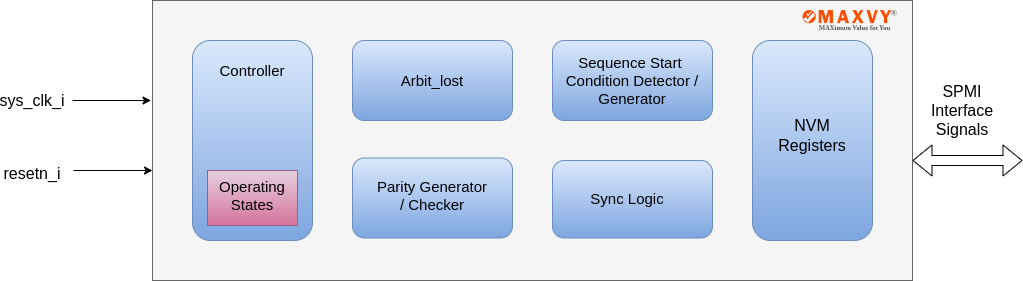

The diagram above was exported from draw.io. Its source (the exported page's mxGraphModel, read from the mxfile embedded in the PNG):
<mxGraphModel dx="1180" dy="680" grid="1" gridSize="10" guides="1" tooltips="1" connect="1" arrows="1" fold="1" page="1" pageScale="1" pageWidth="3300" pageHeight="4681" math="0" shadow="0">
  <root>
    <mxCell id="0" />
    <mxCell id="1" parent="0" />
    <mxCell id="0ZH20hPW-YtWK9Fr6dJf-14" value="" style="rounded=0;whiteSpace=wrap;html=1;fontSize=15;fillColor=#f5f5f5;strokeColor=#666666;fontColor=#333333;" parent="1" vertex="1">
      <mxGeometry x="280" y="560" width="760" height="280" as="geometry" />
    </mxCell>
    <mxCell id="0ZH20hPW-YtWK9Fr6dJf-2" value="" style="rounded=1;whiteSpace=wrap;html=1;fontSize=15;fillColor=#dae8fc;gradientColor=#7ea6e0;strokeColor=#6c8ebf;" parent="1" vertex="1">
      <mxGeometry x="480" y="600" width="160" height="80" as="geometry" />
    </mxCell>
    <mxCell id="0ZH20hPW-YtWK9Fr6dJf-3" value="Arbit_lost" style="text;html=1;align=center;verticalAlign=middle;whiteSpace=wrap;rounded=0;fontSize=15;" parent="1" vertex="1">
      <mxGeometry x="530" y="625" width="60" height="30" as="geometry" />
    </mxCell>
    <mxCell id="0ZH20hPW-YtWK9Fr6dJf-4" value="" style="rounded=1;whiteSpace=wrap;html=1;fontSize=15;fillColor=#dae8fc;gradientColor=#7ea6e0;strokeColor=#6c8ebf;" parent="1" vertex="1">
      <mxGeometry x="680" y="600" width="160" height="80" as="geometry" />
    </mxCell>
    <mxCell id="0ZH20hPW-YtWK9Fr6dJf-5" value="Sequence Start&amp;nbsp; Condition Detector / Generator" style="text;html=1;align=center;verticalAlign=middle;whiteSpace=wrap;rounded=0;fontSize=15;" parent="1" vertex="1">
      <mxGeometry x="690" y="625" width="140" height="30" as="geometry" />
    </mxCell>
    <mxCell id="0ZH20hPW-YtWK9Fr6dJf-6" value="" style="rounded=1;whiteSpace=wrap;html=1;fontSize=15;fillColor=#dae8fc;gradientColor=#7ea6e0;strokeColor=#6c8ebf;" parent="1" vertex="1">
      <mxGeometry x="480" y="717.5" width="160" height="80" as="geometry" />
    </mxCell>
    <mxCell id="0ZH20hPW-YtWK9Fr6dJf-7" value="Parity Generator / Checker" style="text;html=1;align=center;verticalAlign=middle;whiteSpace=wrap;rounded=0;fontSize=15;" parent="1" vertex="1">
      <mxGeometry x="500" y="740" width="120" height="30" as="geometry" />
    </mxCell>
    <mxCell id="0ZH20hPW-YtWK9Fr6dJf-8" value="" style="rounded=1;whiteSpace=wrap;html=1;fontSize=15;fillColor=#dae8fc;gradientColor=#7ea6e0;strokeColor=#6c8ebf;" parent="1" vertex="1">
      <mxGeometry x="680" y="720" width="160" height="77.5" as="geometry" />
    </mxCell>
    <mxCell id="0ZH20hPW-YtWK9Fr6dJf-9" value="Sync Logic" style="html=1;align=center;verticalAlign=middle;whiteSpace=wrap;rounded=0;fontSize=15;fillColor=none;gradientColor=none;strokeColor=none;" parent="1" vertex="1">
      <mxGeometry x="705" y="742.5" width="100" height="30" as="geometry" />
    </mxCell>
    <mxCell id="0ZH20hPW-YtWK9Fr6dJf-10" value="" style="rounded=1;whiteSpace=wrap;html=1;fontSize=15;fillColor=#dae8fc;gradientColor=#7ea6e0;strokeColor=#6c8ebf;" parent="1" vertex="1">
      <mxGeometry x="320" y="600" width="120" height="200" as="geometry" />
    </mxCell>
    <mxCell id="0ZH20hPW-YtWK9Fr6dJf-11" value="" style="rounded=0;whiteSpace=wrap;html=1;fontSize=15;fillColor=#e6d0de;gradientColor=#d5739d;strokeColor=#996185;" parent="1" vertex="1">
      <mxGeometry x="335" y="730" width="90" height="55" as="geometry" />
    </mxCell>
    <mxCell id="0ZH20hPW-YtWK9Fr6dJf-12" value="Operating States" style="text;html=1;align=center;verticalAlign=middle;whiteSpace=wrap;rounded=0;fontSize=15;" parent="1" vertex="1">
      <mxGeometry x="350" y="740" width="60" height="30" as="geometry" />
    </mxCell>
    <mxCell id="0ZH20hPW-YtWK9Fr6dJf-13" value="Controller" style="text;html=1;align=center;verticalAlign=middle;whiteSpace=wrap;rounded=0;fontSize=15;" parent="1" vertex="1">
      <mxGeometry x="350" y="615" width="60" height="30" as="geometry" />
    </mxCell>
    <mxCell id="0ZH20hPW-YtWK9Fr6dJf-16" value="" style="shape=image;verticalLabelPosition=bottom;labelBackgroundColor=default;verticalAlign=top;aspect=fixed;imageAspect=0;image=data:image/png,(base64 omitted: 16312 chars);" parent="1" vertex="1">
      <mxGeometry x="930" y="570" width="95" height="20" as="geometry" />
    </mxCell>
    <mxCell id="0ZH20hPW-YtWK9Fr6dJf-20" value="" style="endArrow=classic;html=1;rounded=0;entryX=-0.002;entryY=0.143;entryDx=0;entryDy=0;entryPerimeter=0;" parent="1" edge="1">
      <mxGeometry width="50" height="50" relative="1" as="geometry">
        <mxPoint x="200" y="660" as="sourcePoint" />
        <mxPoint x="278.48" y="660.0400000000002" as="targetPoint" />
      </mxGeometry>
    </mxCell>
    <mxCell id="0ZH20hPW-YtWK9Fr6dJf-24" value="&lt;font style=&quot;font-size: 16px;&quot;&gt;resetn_i&lt;/font&gt;" style="text;html=1;align=center;verticalAlign=middle;whiteSpace=wrap;rounded=0;" parent="1" vertex="1">
      <mxGeometry x="130" y="717.5" width="60" height="30" as="geometry" />
    </mxCell>
    <mxCell id="0ZH20hPW-YtWK9Fr6dJf-25" value="" style="endArrow=classic;html=1;rounded=0;entryX=-0.002;entryY=0.143;entryDx=0;entryDy=0;entryPerimeter=0;" parent="1" edge="1">
      <mxGeometry width="50" height="50" relative="1" as="geometry">
        <mxPoint x="201" y="730" as="sourcePoint" />
        <mxPoint x="280" y="730" as="targetPoint" />
      </mxGeometry>
    </mxCell>
    <mxCell id="0ZH20hPW-YtWK9Fr6dJf-30" value="&lt;font style=&quot;font-size: 16px;&quot;&gt;sys_clk_i&lt;/font&gt;" style="text;html=1;align=center;verticalAlign=middle;whiteSpace=wrap;rounded=0;" parent="1" vertex="1">
      <mxGeometry x="130" y="645" width="60" height="30" as="geometry" />
    </mxCell>
    <mxCell id="0ZH20hPW-YtWK9Fr6dJf-33" value="" style="rounded=1;whiteSpace=wrap;html=1;fontSize=15;fillColor=#dae8fc;gradientColor=#7ea6e0;strokeColor=#6c8ebf;" parent="1" vertex="1">
      <mxGeometry x="880" y="600" width="120" height="200" as="geometry" />
    </mxCell>
    <mxCell id="0ZH20hPW-YtWK9Fr6dJf-34" value="&lt;font style=&quot;font-size: 16px;&quot;&gt;NVM Registers&lt;/font&gt;" style="text;html=1;align=center;verticalAlign=middle;whiteSpace=wrap;rounded=0;" parent="1" vertex="1">
      <mxGeometry x="910" y="680" width="60" height="30" as="geometry" />
    </mxCell>
    <mxCell id="w2VSff9ME0AFaKU6ZEug-1" value="" style="shape=flexArrow;endArrow=classic;startArrow=classic;html=1;rounded=0;" edge="1" parent="1">
      <mxGeometry width="100" height="100" relative="1" as="geometry">
        <mxPoint x="1040" y="720" as="sourcePoint" />
        <mxPoint x="1150" y="720" as="targetPoint" />
      </mxGeometry>
    </mxCell>
    <mxCell id="w2VSff9ME0AFaKU6ZEug-2" value="&lt;font style=&quot;font-size: 16px;&quot;&gt;SPMI Interface Signals&lt;/font&gt;" style="text;html=1;align=center;verticalAlign=middle;whiteSpace=wrap;rounded=0;" vertex="1" parent="1">
      <mxGeometry x="1060" y="655" width="60" height="30" as="geometry" />
    </mxCell>
  </root>
</mxGraphModel>